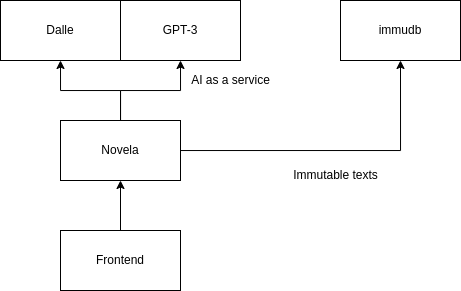

The diagram above was exported from draw.io. Its source (the exported page's mxGraphModel, read from the mxfile embedded in the PNG):
<mxGraphModel dx="1917" dy="1059" grid="1" gridSize="10" guides="1" tooltips="1" connect="1" arrows="1" fold="1" page="1" pageScale="1" pageWidth="850" pageHeight="1100" math="0" shadow="0">
  <root>
    <mxCell id="0" />
    <mxCell id="1" parent="0" />
    <mxCell id="hQ0RgKjBV61uiutz53tW-1" value="Dalle" style="rounded=0;whiteSpace=wrap;html=1;" vertex="1" parent="1">
      <mxGeometry x="160" y="410" width="120" height="60" as="geometry" />
    </mxCell>
    <mxCell id="hQ0RgKjBV61uiutz53tW-7" style="edgeStyle=orthogonalEdgeStyle;rounded=0;orthogonalLoop=1;jettySize=auto;html=1;entryX=0.5;entryY=1;entryDx=0;entryDy=0;" edge="1" parent="1" source="hQ0RgKjBV61uiutz53tW-2" target="hQ0RgKjBV61uiutz53tW-1">
      <mxGeometry relative="1" as="geometry" />
    </mxCell>
    <mxCell id="hQ0RgKjBV61uiutz53tW-9" style="edgeStyle=orthogonalEdgeStyle;rounded=0;orthogonalLoop=1;jettySize=auto;html=1;entryX=0.5;entryY=1;entryDx=0;entryDy=0;" edge="1" parent="1" source="hQ0RgKjBV61uiutz53tW-2" target="hQ0RgKjBV61uiutz53tW-5">
      <mxGeometry relative="1" as="geometry" />
    </mxCell>
    <mxCell id="hQ0RgKjBV61uiutz53tW-10" style="edgeStyle=orthogonalEdgeStyle;rounded=0;orthogonalLoop=1;jettySize=auto;html=1;entryX=0.5;entryY=1;entryDx=0;entryDy=0;" edge="1" parent="1" source="hQ0RgKjBV61uiutz53tW-2" target="hQ0RgKjBV61uiutz53tW-4">
      <mxGeometry relative="1" as="geometry" />
    </mxCell>
    <mxCell id="hQ0RgKjBV61uiutz53tW-2" value="Novela" style="rounded=0;whiteSpace=wrap;html=1;" vertex="1" parent="1">
      <mxGeometry x="220" y="530" width="120" height="60" as="geometry" />
    </mxCell>
    <mxCell id="hQ0RgKjBV61uiutz53tW-6" style="edgeStyle=orthogonalEdgeStyle;rounded=0;orthogonalLoop=1;jettySize=auto;html=1;entryX=0.5;entryY=1;entryDx=0;entryDy=0;" edge="1" parent="1" source="hQ0RgKjBV61uiutz53tW-3" target="hQ0RgKjBV61uiutz53tW-2">
      <mxGeometry relative="1" as="geometry" />
    </mxCell>
    <mxCell id="hQ0RgKjBV61uiutz53tW-3" value="Frontend" style="rounded=0;whiteSpace=wrap;html=1;" vertex="1" parent="1">
      <mxGeometry x="220" y="640" width="120" height="60" as="geometry" />
    </mxCell>
    <mxCell id="hQ0RgKjBV61uiutz53tW-4" value="immudb" style="rounded=0;whiteSpace=wrap;html=1;" vertex="1" parent="1">
      <mxGeometry x="500" y="410" width="120" height="60" as="geometry" />
    </mxCell>
    <mxCell id="hQ0RgKjBV61uiutz53tW-5" value="GPT-3" style="rounded=0;whiteSpace=wrap;html=1;" vertex="1" parent="1">
      <mxGeometry x="280" y="410" width="120" height="60" as="geometry" />
    </mxCell>
    <mxCell id="hQ0RgKjBV61uiutz53tW-11" value="AI as a service" style="text;html=1;align=center;verticalAlign=middle;resizable=0;points=[];autosize=1;strokeColor=none;fillColor=none;" vertex="1" parent="1">
      <mxGeometry x="340" y="475" width="100" height="30" as="geometry" />
    </mxCell>
    <mxCell id="hQ0RgKjBV61uiutz53tW-12" value="Immutable texts" style="text;html=1;align=center;verticalAlign=middle;resizable=0;points=[];autosize=1;strokeColor=none;fillColor=none;" vertex="1" parent="1">
      <mxGeometry x="440" y="570" width="110" height="30" as="geometry" />
    </mxCell>
  </root>
</mxGraphModel>